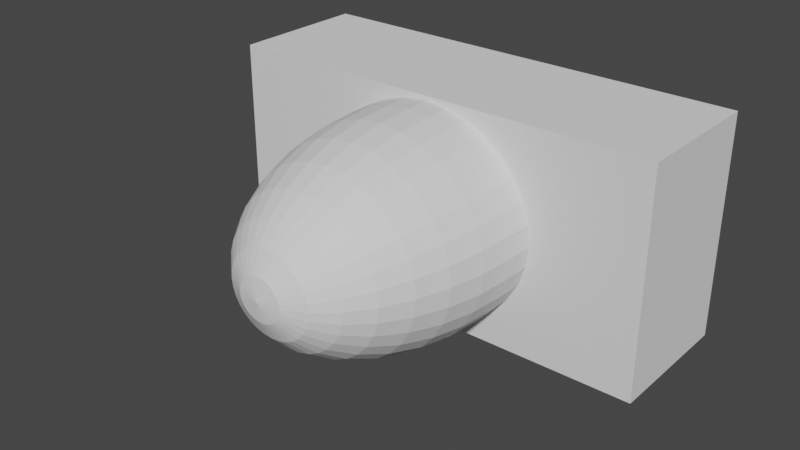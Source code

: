 # Source: IN-S126ESGHIR.blend  (saved by Blender 2.91.10; exported with 4.5.12 LTS)
import bpy
from mathutils import Matrix  # noqa: F401  (used for matrix-valued properties, if any)

bpy.ops.wm.read_factory_settings(use_empty=True)
scene = bpy.context.scene
scene.name = 'Scene'

# ---- collections
col_collection = bpy.data.collections.new('Collection'); scene.collection.children.link(col_collection)

# ---- world
world_world = bpy.data.worlds.new('World'); scene.world = world_world
world_world.use_nodes = True; world_world.node_tree.nodes.clear()
_N = world_world.node_tree.nodes; _L = world_world.node_tree.links
n0 = _N.new('ShaderNodeOutputWorld'); n0.name = 'World Output'; n0.location = (300, 300)
n1 = _N.new('ShaderNodeBackground'); n1.name = 'Background'; n1.location = (10, 300)
n1.inputs[0].default_value = (0.05088, 0.05088, 0.05088, 1.0)
_L.new(n1.outputs[0], n0.inputs[0])
n0.is_active_output = True
world_world.color = (0.05088, 0.05088, 0.05088)
world_world.use_sun_shadow = False
world_world.sun_shadow_jitter_overblur = 0.0

# ---- meshes
me_plane_001 = bpy.data.meshes.new('Plane.001')
me_plane_001.from_pydata([(-1.6, -0.5, 0.0), (1.6, -0.5, 0.0), (-1.6, 0.5, 0.0), (1.6, 0.5, 0.0), (-1.6, -0.5, 1.6), (1.6, -0.5, 1.6), (-1.6, 0.5, 1.6), (1.6, 0.5, 1.6), (1.23e-07, -0.6882, 1.572), (1.368e-07, -0.9504, 1.557), (1.501e-07, -1.203, 1.514), (1.623e-07, -1.435, 1.443), (1.731e-07, -1.639, 1.349), (1.819e-07, -1.806, 1.233), (1.884e-07, -1.93, 1.101), (-0.158, -0.6882, 1.557), (-0.155, -0.9504, 1.543), (-0.146, -1.203, 1.5), (-0.1314, -1.435, 1.431), (-0.1117, -1.639, 1.338), (-0.08779, -1.806, 1.225), (-0.06047, -1.93, 1.096), (-0.03083, -2.006, 0.9557), (-0.31, -0.6882, 1.514), (-0.304, -0.9504, 1.5), (-0.2864, -1.203, 1.46), (-0.2577, -1.435, 1.395), (-0.2192, -1.639, 1.308), (-0.1722, -1.806, 1.201), (-0.1186, -1.93, 1.079), (-0.06047, -2.006, 0.9473), (-0.45, -0.6882, 1.443), (-0.4414, -0.9504, 1.431), (-0.4158, -1.203, 1.395), (-0.3742, -1.435, 1.337), (-0.3182, -1.639, 1.258), (-0.25, -1.806, 1.162), (-0.1722, -1.93, 1.052), (-0.08779, -2.006, 0.9336), (-0.5728, -0.6882, 1.349), (-0.5618, -0.9504, 1.338), (-0.5292, -1.203, 1.308), (-0.4762, -1.435, 1.258), (-0.405, -1.639, 1.191), (-0.3182, -1.806, 1.109), (-0.2192, -1.93, 1.016), (-0.1117, -2.006, 0.9151), (-0.6735, -0.6882, 1.233), (-0.6605, -0.9504, 1.225), (-0.6222, -1.203, 1.201), (-0.56, -1.435, 1.162), (-0.4762, -1.639, 1.109), (-0.3742, -1.806, 1.045), (-0.2577, -1.93, 0.9719), (-0.1314, -2.006, 0.8926), (-0.7483, -0.6882, 1.101), (-0.734, -0.9504, 1.096), (-0.6914, -1.203, 1.079), (-0.6222, -1.435, 1.052), (-0.5292, -1.639, 1.016), (-0.4158, -1.806, 0.9719), (-0.2864, -1.93, 0.9215), (-0.146, -2.006, 0.8669), (-0.7944, -0.6882, 0.9586), (-0.7792, -0.9504, 0.9557), (-0.734, -1.203, 0.9473), (-0.6605, -1.435, 0.9336), (-0.5618, -1.639, 0.9151), (-0.4414, -1.806, 0.8926), (-0.304, -1.93, 0.8669), (-0.155, -2.006, 0.839), (-0.81, -0.6882, 0.81), (-0.7944, -0.9504, 0.81), (-0.7483, -1.203, 0.81), (-0.6735, -1.435, 0.81), (-0.5728, -1.639, 0.81), (-0.45, -1.806, 0.81), (-0.31, -1.93, 0.81), (-0.158, -2.006, 0.81), (-0.7944, -0.6882, 0.6614), (-0.7792, -0.9504, 0.6643), (-0.734, -1.203, 0.6727), (-0.6605, -1.435, 0.6864), (-0.5618, -1.639, 0.7049), (-0.4414, -1.806, 0.7274), (-0.304, -1.93, 0.7531), (-0.155, -2.006, 0.781), (-0.7483, -0.6882, 0.5185), (-0.734, -0.9504, 0.5241), (-0.6914, -1.203, 0.5407), (-0.6222, -1.435, 0.5676), (-0.5292, -1.639, 0.6039), (-0.4158, -1.806, 0.6481), (-0.2864, -1.93, 0.6985), (-0.146, -2.006, 0.7531), (-0.6735, -0.6882, 0.3868), (-0.6605, -0.9504, 0.395), (-0.6222, -1.203, 0.4191), (-0.56, -1.435, 0.4582), (-0.4762, -1.639, 0.5108), (-0.3742, -1.806, 0.5749), (-0.2577, -1.93, 0.6481), (-0.1314, -2.006, 0.7274), (-0.5728, -0.6882, 0.2714), (-0.5618, -0.9504, 0.2818), (-0.5292, -1.203, 0.3124), (-0.4762, -1.435, 0.3622), (-0.405, -1.639, 0.4292), (-0.3182, -1.806, 0.5108), (-0.2192, -1.93, 0.6039), (-0.1117, -2.006, 0.7049), (-0.45, -0.6882, 0.1767), (-0.4414, -0.9504, 0.1889), (-0.4158, -1.203, 0.2249), (-0.3742, -1.435, 0.2834), (-0.3182, -1.639, 0.3622), (-0.25, -1.806, 0.4582), (-0.1722, -1.93, 0.5676), (-0.08779, -2.006, 0.6864), (-0.31, -0.6882, 0.1063), (-0.304, -0.9504, 0.1198), (-0.2864, -1.203, 0.1599), (-0.2577, -1.435, 0.2249), (-0.2192, -1.639, 0.3124), (-0.1722, -1.806, 0.4191), (-0.1186, -1.93, 0.5407), (-0.06047, -2.006, 0.6727), (-0.158, -0.6882, 0.06297), (-0.155, -0.9504, 0.07733), (-0.146, -1.203, 0.1198), (-0.1314, -1.435, 0.1889), (-0.1117, -1.639, 0.2818), (-0.08779, -1.806, 0.395), (-0.06047, -1.93, 0.5241), (-0.03083, -2.006, 0.6643), (8.64e-08, -0.6882, 0.04834), (1.747e-07, -0.9504, 0.06297), (1.731e-07, -1.203, 0.1063), (1.257e-07, -1.435, 0.1767), (2.557e-07, -1.639, 0.2714), (2.123e-07, -1.806, 0.3868), (1.928e-07, -1.93, 0.5185), (2.117e-07, -2.006, 0.6614), (0.158, -0.6882, 0.06297), (0.155, -0.9504, 0.07733), (0.146, -1.203, 0.1198), (0.1314, -1.435, 0.1889), (0.1117, -1.639, 0.2818), (0.08779, -1.806, 0.395), (0.06047, -1.93, 0.5241), (0.03083, -2.006, 0.6643), (0.31, -0.6882, 0.1063), (0.304, -0.9504, 0.1198), (0.2864, -1.203, 0.1599), (0.2577, -1.435, 0.2249), (0.2192, -1.639, 0.3124), (0.1722, -1.806, 0.4191), (0.1186, -1.93, 0.5407), (0.06047, -2.006, 0.6727), (0.45, -0.6882, 0.1767), (0.4414, -0.9504, 0.1889), (0.4158, -1.203, 0.2249), (0.3742, -1.435, 0.2834), (0.3182, -1.639, 0.3622), (0.25, -1.806, 0.4582), (0.1722, -1.93, 0.5676), (0.08779, -2.006, 0.6864), (0.5728, -0.6882, 0.2714), (0.5618, -0.9504, 0.2818), (0.5292, -1.203, 0.3124), (0.4762, -1.435, 0.3622), (0.405, -1.639, 0.4292), (0.3182, -1.806, 0.5108), (0.2192, -1.93, 0.6039), (0.1117, -2.006, 0.7049), (1.938e-07, -2.032, 0.81), (0.6735, -0.6882, 0.3868), (0.6605, -0.9504, 0.395), (0.6222, -1.203, 0.4191), (0.56, -1.435, 0.4582), (0.4762, -1.639, 0.5108), (0.3742, -1.806, 0.5749), (0.2577, -1.93, 0.6481), (0.1314, -2.006, 0.7274), (0.7483, -0.6882, 0.5185), (0.734, -0.9504, 0.5241), (0.6914, -1.203, 0.5407), (0.6222, -1.435, 0.5676), (0.5292, -1.639, 0.6039), (0.4158, -1.806, 0.6481), (0.2864, -1.93, 0.6985), (0.146, -2.006, 0.7531), (0.7944, -0.6882, 0.6614), (0.7792, -0.9504, 0.6643), (0.734, -1.203, 0.6727), (0.6605, -1.435, 0.6864), (0.5618, -1.639, 0.7049), (0.4414, -1.806, 0.7274), (0.304, -1.93, 0.7531), (0.155, -2.006, 0.781), (0.81, -0.6882, 0.81), (0.7944, -0.9504, 0.81), (0.7483, -1.203, 0.81), (0.6735, -1.435, 0.81), (0.5728, -1.639, 0.81), (0.45, -1.806, 0.81), (0.31, -1.93, 0.81), (0.158, -2.006, 0.81), (0.7944, -0.6882, 0.9586), (0.7792, -0.9504, 0.9557), (0.734, -1.203, 0.9473), (0.6605, -1.435, 0.9336), (0.5618, -1.639, 0.9151), (0.4414, -1.806, 0.8926), (0.304, -1.93, 0.8669), (0.155, -2.006, 0.839), (0.7483, -0.6882, 1.101), (0.734, -0.9504, 1.096), (0.6914, -1.203, 1.079), (0.6222, -1.435, 1.052), (0.5292, -1.639, 1.016), (0.4158, -1.806, 0.9719), (0.2864, -1.93, 0.9215), (0.146, -2.006, 0.8669), (0.6735, -0.6882, 1.233), (0.6605, -0.9504, 1.225), (0.6222, -1.203, 1.201), (0.56, -1.435, 1.162), (0.4762, -1.639, 1.109), (0.3742, -1.806, 1.045), (0.2577, -1.93, 0.9719), (0.1314, -2.006, 0.8926), (0.5728, -0.6882, 1.349), (0.5618, -0.9504, 1.338), (0.5292, -1.203, 1.308), (0.4762, -1.435, 1.258), (0.405, -1.639, 1.191), (0.3182, -1.806, 1.109), (0.2192, -1.93, 1.016), (0.1117, -2.006, 0.9151), (0.45, -0.6882, 1.443), (0.4414, -0.9504, 1.431), (0.4158, -1.203, 1.395), (0.3742, -1.435, 1.337), (0.3182, -1.639, 1.258), (0.25, -1.806, 1.162), (0.1722, -1.93, 1.052), (0.08779, -2.006, 0.9336), (0.31, -0.6882, 1.514), (0.304, -0.9504, 1.5), (0.2864, -1.203, 1.46), (0.2577, -1.435, 1.395), (0.2192, -1.639, 1.308), (0.1722, -1.806, 1.201), (0.1186, -1.93, 1.079), (0.06047, -2.006, 0.9473), (0.158, -0.6882, 1.557), (0.155, -0.9504, 1.543), (0.146, -1.203, 1.5), (0.1314, -1.435, 1.431), (0.1117, -1.639, 1.338), (0.08779, -1.806, 1.225), (0.06047, -1.93, 1.096), (0.03083, -2.006, 0.9557), (1.354e-07, -2.006, 0.9586), (1.23e-07, -0.476, 1.572), (-0.158, -0.476, 1.557), (-0.31, -0.476, 1.514), (-0.45, -0.476, 1.443), (-0.5728, -0.476, 1.349), (-0.6735, -0.476, 1.233), (-0.7483, -0.476, 1.101), (-0.7944, -0.476, 0.9586), (-0.81, -0.476, 0.81), (-0.7944, -0.476, 0.6614), (-0.7483, -0.476, 0.5185), (-0.6735, -0.476, 0.3868), (-0.5728, -0.476, 0.2714), (-0.45, -0.476, 0.1767), (-0.31, -0.476, 0.1063), (-0.158, -0.476, 0.06297), (8.64e-08, -0.476, 0.04834), (0.158, -0.476, 0.06297), (0.31, -0.476, 0.1063), (0.45, -0.476, 0.1767), (0.5728, -0.476, 0.2714), (0.6735, -0.476, 0.3868), (0.7483, -0.476, 0.5185), (0.7944, -0.476, 0.6614), (0.81, -0.476, 0.81), (0.7944, -0.476, 0.9586), (0.7483, -0.476, 1.101), (0.6735, -0.476, 1.233), (0.5728, -0.476, 1.349), (0.45, -0.476, 1.443), (0.31, -0.476, 1.514), (0.158, -0.476, 1.557)], [], [(0, 2, 3, 1), (4, 5, 7, 6), (1, 3, 7, 5), (2, 0, 4, 6), (3, 2, 6, 7), (0, 1, 5, 4), (13, 12, 19, 20), (14, 13, 20, 21), (264, 14, 21, 22), (175, 264, 22), (9, 8, 15, 16), (10, 9, 16, 17), (11, 10, 17, 18), (12, 11, 18, 19), (19, 18, 26, 27), (20, 19, 27, 28), (21, 20, 28, 29), (22, 21, 29, 30), (175, 22, 30), (16, 15, 23, 24), (17, 16, 24, 25), (18, 17, 25, 26), (175, 30, 38), (24, 23, 31, 32), (25, 24, 32, 33), (26, 25, 33, 34), (27, 26, 34, 35), (28, 27, 35, 36), (29, 28, 36, 37), (30, 29, 37, 38), (36, 35, 43, 44), (37, 36, 44, 45), (38, 37, 45, 46), (175, 38, 46), (32, 31, 39, 40), (33, 32, 40, 41), (34, 33, 41, 42), (35, 34, 42, 43), (40, 39, 47, 48), (41, 40, 48, 49), (42, 41, 49, 50), (43, 42, 50, 51), (44, 43, 51, 52), (45, 44, 52, 53), (46, 45, 53, 54), (175, 46, 54), (52, 51, 59, 60), (53, 52, 60, 61), (54, 53, 61, 62), (175, 54, 62), (48, 47, 55, 56), (49, 48, 56, 57), (50, 49, 57, 58), (51, 50, 58, 59), (57, 56, 64, 65), (58, 57, 65, 66), (59, 58, 66, 67), (60, 59, 67, 68), (61, 60, 68, 69), (62, 61, 69, 70), (175, 62, 70), (56, 55, 63, 64), (69, 68, 76, 77), (70, 69, 77, 78), (175, 70, 78), (64, 63, 71, 72), (65, 64, 72, 73), (66, 65, 73, 74), (67, 66, 74, 75), (68, 67, 75, 76), (74, 73, 81, 82), (75, 74, 82, 83), (76, 75, 83, 84), (77, 76, 84, 85), (78, 77, 85, 86), (175, 78, 86), (72, 71, 79, 80), (73, 72, 80, 81), (86, 85, 93, 94), (175, 86, 94), (80, 79, 87, 88), (81, 80, 88, 89), (82, 81, 89, 90), (83, 82, 90, 91), (84, 83, 91, 92), (85, 84, 92, 93), (90, 89, 97, 98), (91, 90, 98, 99), (92, 91, 99, 100), (93, 92, 100, 101), (94, 93, 101, 102), (175, 94, 102), (88, 87, 95, 96), (89, 88, 96, 97), (102, 101, 109, 110), (175, 102, 110), (96, 95, 103, 104), (97, 96, 104, 105), (98, 97, 105, 106), (99, 98, 106, 107), (100, 99, 107, 108), (101, 100, 108, 109), (107, 106, 114, 115), (108, 107, 115, 116), (109, 108, 116, 117), (110, 109, 117, 118), (175, 110, 118), (104, 103, 111, 112), (105, 104, 112, 113), (106, 105, 113, 114), (175, 118, 126), (112, 111, 119, 120), (113, 112, 120, 121), (114, 113, 121, 122), (115, 114, 122, 123), (116, 115, 123, 124), (117, 116, 124, 125), (118, 117, 125, 126), (123, 122, 130, 131), (124, 123, 131, 132), (125, 124, 132, 133), (126, 125, 133, 134), (175, 126, 134), (120, 119, 127, 128), (121, 120, 128, 129), (122, 121, 129, 130), (175, 134, 142), (128, 127, 135, 136), (129, 128, 136, 137), (130, 129, 137, 138), (131, 130, 138, 139), (132, 131, 139, 140), (133, 132, 140, 141), (134, 133, 141, 142), (140, 139, 147, 148), (141, 140, 148, 149), (142, 141, 149, 150), (175, 142, 150), (136, 135, 143, 144), (137, 136, 144, 145), (138, 137, 145, 146), (139, 138, 146, 147), (145, 144, 152, 153), (146, 145, 153, 154), (147, 146, 154, 155), (148, 147, 155, 156), (149, 148, 156, 157), (150, 149, 157, 158), (175, 150, 158), (144, 143, 151, 152), (157, 156, 164, 165), (158, 157, 165, 166), (175, 158, 166), (152, 151, 159, 160), (153, 152, 160, 161), (154, 153, 161, 162), (155, 154, 162, 163), (156, 155, 163, 164), (161, 160, 168, 169), (162, 161, 169, 170), (163, 162, 170, 171), (164, 163, 171, 172), (165, 164, 172, 173), (166, 165, 173, 174), (175, 166, 174), (160, 159, 167, 168), (173, 172, 181, 182), (174, 173, 182, 183), (175, 174, 183), (168, 167, 176, 177), (169, 168, 177, 178), (170, 169, 178, 179), (171, 170, 179, 180), (172, 171, 180, 181), (179, 178, 186, 187), (180, 179, 187, 188), (181, 180, 188, 189), (182, 181, 189, 190), (183, 182, 190, 191), (175, 183, 191), (177, 176, 184, 185), (178, 177, 185, 186), (191, 190, 198, 199), (175, 191, 199), (185, 184, 192, 193), (186, 185, 193, 194), (187, 186, 194, 195), (188, 187, 195, 196), (189, 188, 196, 197), (190, 189, 197, 198), (195, 194, 202, 203), (196, 195, 203, 204), (197, 196, 204, 205), (198, 197, 205, 206), (199, 198, 206, 207), (175, 199, 207), (193, 192, 200, 201), (194, 193, 201, 202), (207, 206, 214, 215), (175, 207, 215), (201, 200, 208, 209), (202, 201, 209, 210), (203, 202, 210, 211), (204, 203, 211, 212), (205, 204, 212, 213), (206, 205, 213, 214), (212, 211, 219, 220), (213, 212, 220, 221), (214, 213, 221, 222), (215, 214, 222, 223), (175, 215, 223), (209, 208, 216, 217), (210, 209, 217, 218), (211, 210, 218, 219), (175, 223, 231), (217, 216, 224, 225), (218, 217, 225, 226), (219, 218, 226, 227), (220, 219, 227, 228), (221, 220, 228, 229), (222, 221, 229, 230), (223, 222, 230, 231), (229, 228, 236, 237), (230, 229, 237, 238), (231, 230, 238, 239), (175, 231, 239), (225, 224, 232, 233), (226, 225, 233, 234), (227, 226, 234, 235), (228, 227, 235, 236), (233, 232, 240, 241), (234, 233, 241, 242), (235, 234, 242, 243), (236, 235, 243, 244), (237, 236, 244, 245), (238, 237, 245, 246), (239, 238, 246, 247), (175, 239, 247), (245, 244, 252, 253), (246, 245, 253, 254), (247, 246, 254, 255), (175, 247, 255), (241, 240, 248, 249), (242, 241, 249, 250), (243, 242, 250, 251), (244, 243, 251, 252), (250, 249, 257, 258), (251, 250, 258, 259), (252, 251, 259, 260), (253, 252, 260, 261), (254, 253, 261, 262), (255, 254, 262, 263), (175, 255, 263), (249, 248, 256, 257), (262, 261, 13, 14), (263, 262, 14, 264), (175, 263, 264), (257, 256, 8, 9), (258, 257, 9, 10), (259, 258, 10, 11), (260, 259, 11, 12), (261, 260, 12, 13), (176, 167, 285, 286), (111, 103, 277, 278), (248, 240, 294, 295), (192, 184, 287, 288), (167, 159, 284, 285), (55, 47, 270, 271), (8, 256, 296, 265), (135, 127, 280, 281), (184, 176, 286, 287), (127, 119, 279, 280), (71, 63, 272, 273), (208, 200, 289, 290), (256, 248, 295, 296), (143, 135, 281, 282), (87, 79, 274, 275), (63, 55, 271, 272), (200, 192, 288, 289), (15, 8, 265, 266), (224, 216, 291, 292), (159, 151, 283, 284), (31, 23, 267, 268), (79, 71, 273, 274), (216, 208, 290, 291), (103, 95, 276, 277), (240, 232, 293, 294), (23, 15, 266, 267), (151, 143, 282, 283), (119, 111, 278, 279), (47, 39, 269, 270), (232, 224, 292, 293), (95, 87, 275, 276), (39, 31, 268, 269)])
_uv = me_plane_001.uv_layers.new(name='UVMap')
_uv.uv.foreach_set('vector', [0.0, 0.0, 0.0, 1.0, 1.0, 1.0, 1.0, 0.0, 0.0, 0.0, 1.0, 0.0, 1.0, 1.0, 0.0, 1.0, 1.0, 0.0, 1.0, 1.0, 1.0, 1.0, 1.0, 0.0, 0.0, 1.0, 0.0, 0.0, 0.0, 0.0, 0.0, 1.0, 1.0, 1.0, 0.0, 1.0, 0.0, 1.0, 1.0, 1.0, 0.0, 0.0, 1.0, 0.0, 1.0, 0.0, 0.0, 0.0, 0.75, 0.1875, 0.75, 0.25, 0.7188, 0.25, 0.7188, 0.1875, 0.75, 0.125, 0.75, 0.1875, 0.7188, 0.1875, 0.7188, 0.125, 0.75, 0.0625, 0.75, 0.125, 0.7188, 0.125, 0.7187, 0.0625, 0.7344, 0.0, 0.75, 0.0625, 0.7187, 0.0625, 0.75, 0.4375, 0.75, 0.5, 0.7188, 0.5, 0.7188, 0.4375, 0.75, 0.375, 0.75, 0.4375, 0.7188, 0.4375, 0.7188, 0.375, 0.75, 0.3125, 0.75, 0.375, 0.7188, 0.375, 0.7188, 0.3125, 0.75, 0.25, 0.75, 0.3125, 0.7188, 0.3125, 0.7188, 0.25, 0.7188, 0.25, 0.7188, 0.3125, 0.6875, 0.3125, 0.6875, 0.25, 0.7188, 0.1875, 0.7188, 0.25, 0.6875, 0.25, 0.6875, 0.1875, 0.7188, 0.125, 0.7188, 0.1875, 0.6875, 0.1875, 0.6875, 0.125, 0.7187, 0.0625, 0.7188, 0.125, 0.6875, 0.125, 0.6875, 0.0625, 0.7031, 0.0, 0.7187, 0.0625, 0.6875, 0.0625, 0.7188, 0.4375, 0.7188, 0.5, 0.6875, 0.5, 0.6875, 0.4375, 0.7188, 0.375, 0.7188, 0.4375, 0.6875, 0.4375, 0.6875, 0.375, 0.7188, 0.3125, 0.7188, 0.375, 0.6875, 0.375, 0.6875, 0.3125, 0.6719, 0.0, 0.6875, 0.0625, 0.6562, 0.0625, 0.6875, 0.4375, 0.6875, 0.5, 0.6562, 0.5, 0.6562, 0.4375, 0.6875, 0.375, 0.6875, 0.4375, 0.6562, 0.4375, 0.6562, 0.375, 0.6875, 0.3125, 0.6875, 0.375, 0.6562, 0.375, 0.6562, 0.3125, 0.6875, 0.25, 0.6875, 0.3125, 0.6562, 0.3125, 0.6562, 0.25, 0.6875, 0.1875, 0.6875, 0.25, 0.6562, 0.25, 0.6562, 0.1875, 0.6875, 0.125, 0.6875, 0.1875, 0.6562, 0.1875, 0.6562, 0.125, 0.6875, 0.0625, 0.6875, 0.125, 0.6562, 0.125, 0.6562, 0.0625, 0.6562, 0.1875, 0.6562, 0.25, 0.625, 0.25, 0.625, 0.1875, 0.6562, 0.125, 0.6562, 0.1875, 0.625, 0.1875, 0.625, 0.125, 0.6562, 0.0625, 0.6562, 0.125, 0.625, 0.125, 0.625, 0.0625, 0.6406, 0.0, 0.6562, 0.0625, 0.625, 0.0625, 0.6562, 0.4375, 0.6562, 0.5, 0.625, 0.5, 0.625, 0.4375, 0.6562, 0.375, 0.6562, 0.4375, 0.625, 0.4375, 0.625, 0.375, 0.6562, 0.3125, 0.6562, 0.375, 0.625, 0.375, 0.625, 0.3125, 0.6562, 0.25, 0.6562, 0.3125, 0.625, 0.3125, 0.625, 0.25, 0.625, 0.4375, 0.625, 0.5, 0.5938, 0.5, 0.5937, 0.4375, 0.625, 0.375, 0.625, 0.4375, 0.5937, 0.4375, 0.5937, 0.375, 0.625, 0.3125, 0.625, 0.375, 0.5937, 0.375, 0.5937, 0.3125, 0.625, 0.25, 0.625, 0.3125, 0.5937, 0.3125, 0.5937, 0.25, 0.625, 0.1875, 0.625, 0.25, 0.5937, 0.25, 0.5937, 0.1875, 0.625, 0.125, 0.625, 0.1875, 0.5937, 0.1875, 0.5937, 0.125, 0.625, 0.0625, 0.625, 0.125, 0.5937, 0.125, 0.5937, 0.0625, 0.6094, 0.0, 0.625, 0.0625, 0.5937, 0.0625, 0.5937, 0.1875, 0.5937, 0.25, 0.5625, 0.25, 0.5625, 0.1875, 0.5937, 0.125, 0.5937, 0.1875, 0.5625, 0.1875, 0.5625, 0.125, 0.5937, 0.0625, 0.5937, 0.125, 0.5625, 0.125, 0.5625, 0.0625, 0.5781, 0.0, 0.5937, 0.0625, 0.5625, 0.0625, 0.5937, 0.4375, 0.5938, 0.5, 0.5625, 0.5, 0.5625, 0.4375, 0.5937, 0.375, 0.5937, 0.4375, 0.5625, 0.4375, 0.5625, 0.375, 0.5937, 0.3125, 0.5937, 0.375, 0.5625, 0.375, 0.5625, 0.3125, 0.5937, 0.25, 0.5937, 0.3125, 0.5625, 0.3125, 0.5625, 0.25, 0.5625, 0.375, 0.5625, 0.4375, 0.5312, 0.4375, 0.5312, 0.375, 0.5625, 0.3125, 0.5625, 0.375, 0.5312, 0.375, 0.5312, 0.3125, 0.5625, 0.25, 0.5625, 0.3125, 0.5312, 0.3125, 0.5312, 0.25, 0.5625, 0.1875, 0.5625, 0.25, 0.5312, 0.25, 0.5312, 0.1875, 0.5625, 0.125, 0.5625, 0.1875, 0.5312, 0.1875, 0.5312, 0.125, 0.5625, 0.0625, 0.5625, 0.125, 0.5312, 0.125, 0.5312, 0.0625, 0.5469, 0.0, 0.5625, 0.0625, 0.5312, 0.0625, 0.5625, 0.4375, 0.5625, 0.5, 0.5312, 0.5, 0.5312, 0.4375, 0.5312, 0.125, 0.5312, 0.1875, 0.5, 0.1875, 0.5, 0.125, 0.5312, 0.0625, 0.5312, 0.125, 0.5, 0.125, 0.5, 0.0625, 0.5156, 0.0, 0.5312, 0.0625, 0.5, 0.0625, 0.5312, 0.4375, 0.5312, 0.5, 0.5, 0.5, 0.5, 0.4375, 0.5312, 0.375, 0.5312, 0.4375, 0.5, 0.4375, 0.5, 0.375, 0.5312, 0.3125, 0.5312, 0.375, 0.5, 0.375, 0.5, 0.3125, 0.5312, 0.25, 0.5312, 0.3125, 0.5, 0.3125, 0.5, 0.25, 0.5312, 0.1875, 0.5312, 0.25, 0.5, 0.25, 0.5, 0.1875, 0.5, 0.3125, 0.5, 0.375, 0.4687, 0.375, 0.4687, 0.3125, 0.5, 0.25, 0.5, 0.3125, 0.4687, 0.3125, 0.4687, 0.25, 0.5, 0.1875, 0.5, 0.25, 0.4687, 0.25, 0.4687, 0.1875, 0.5, 0.125, 0.5, 0.1875, 0.4687, 0.1875, 0.4687, 0.125, 0.5, 0.0625, 0.5, 0.125, 0.4687, 0.125, 0.4687, 0.0625, 0.4844, 0.0, 0.5, 0.0625, 0.4687, 0.0625, 0.5, 0.4375, 0.5, 0.5, 0.4687, 0.5, 0.4687, 0.4375, 0.5, 0.375, 0.5, 0.4375, 0.4687, 0.4375, 0.4687, 0.375, 0.4687, 0.0625, 0.4687, 0.125, 0.4375, 0.125, 0.4375, 0.0625, 0.4531, 0.0, 0.4687, 0.0625, 0.4375, 0.0625, 0.4687, 0.4375, 0.4687, 0.5, 0.4375, 0.5, 0.4375, 0.4375, 0.4687, 0.375, 0.4687, 0.4375, 0.4375, 0.4375, 0.4375, 0.375, 0.4687, 0.3125, 0.4687, 0.375, 0.4375, 0.375, 0.4375, 0.3125, 0.4687, 0.25, 0.4687, 0.3125, 0.4375, 0.3125, 0.4375, 0.25, 0.4687, 0.1875, 0.4687, 0.25, 0.4375, 0.25, 0.4375, 0.1875, 0.4687, 0.125, 0.4687, 0.1875, 0.4375, 0.1875, 0.4375, 0.125, 0.4375, 0.3125, 0.4375, 0.375, 0.4062, 0.375, 0.4062, 0.3125, 0.4375, 0.25, 0.4375, 0.3125, 0.4062, 0.3125, 0.4062, 0.25, 0.4375, 0.1875, 0.4375, 0.25, 0.4062, 0.25, 0.4062, 0.1875, 0.4375, 0.125, 0.4375, 0.1875, 0.4062, 0.1875, 0.4062, 0.125, 0.4375, 0.0625, 0.4375, 0.125, 0.4062, 0.125, 0.4062, 0.0625, 0.4219, 0.0, 0.4375, 0.0625, 0.4062, 0.0625, 0.4375, 0.4375, 0.4375, 0.5, 0.4062, 0.5, 0.4062, 0.4375, 0.4375, 0.375, 0.4375, 0.4375, 0.4062, 0.4375, 0.4062, 0.375, 0.4062, 0.0625, 0.4062, 0.125, 0.375, 0.125, 0.375, 0.0625, 0.3906, 0.0, 0.4062, 0.0625, 0.375, 0.0625, 0.4062, 0.4375, 0.4062, 0.5, 0.375, 0.5, 0.375, 0.4375, 0.4062, 0.375, 0.4062, 0.4375, 0.375, 0.4375, 0.375, 0.375, 0.4062, 0.3125, 0.4062, 0.375, 0.375, 0.375, 0.375, 0.3125, 0.4062, 0.25, 0.4062, 0.3125, 0.375, 0.3125, 0.375, 0.25, 0.4062, 0.1875, 0.4062, 0.25, 0.375, 0.25, 0.375, 0.1875, 0.4062, 0.125, 0.4062, 0.1875, 0.375, 0.1875, 0.375, 0.125, 0.375, 0.25, 0.375, 0.3125, 0.3437, 0.3125, 0.3437, 0.25, 0.375, 0.1875, 0.375, 0.25, 0.3437, 0.25, 0.3437, 0.1875, 0.375, 0.125, 0.375, 0.1875, 0.3437, 0.1875, 0.3437, 0.125, 0.375, 0.0625, 0.375, 0.125, 0.3437, 0.125, 0.3437, 0.0625, 0.3594, 0.0, 0.375, 0.0625, 0.3437, 0.0625, 0.375, 0.4375, 0.375, 0.5, 0.3437, 0.5, 0.3437, 0.4375, 0.375, 0.375, 0.375, 0.4375, 0.3437, 0.4375, 0.3437, 0.375, 0.375, 0.3125, 0.375, 0.375, 0.3437, 0.375, 0.3437, 0.3125, 0.3281, 0.0, 0.3437, 0.0625, 0.3125, 0.0625, 0.3437, 0.4375, 0.3437, 0.5, 0.3125, 0.5, 0.3125, 0.4375, 0.3437, 0.375, 0.3437, 0.4375, 0.3125, 0.4375, 0.3125, 0.375, 0.3437, 0.3125, 0.3437, 0.375, 0.3125, 0.375, 0.3125, 0.3125, 0.3437, 0.25, 0.3437, 0.3125, 0.3125, 0.3125, 0.3125, 0.25, 0.3437, 0.1875, 0.3437, 0.25, 0.3125, 0.25, 0.3125, 0.1875, 0.3437, 0.125, 0.3437, 0.1875, 0.3125, 0.1875, 0.3125, 0.125, 0.3437, 0.0625, 0.3437, 0.125, 0.3125, 0.125, 0.3125, 0.0625, 0.3125, 0.25, 0.3125, 0.3125, 0.2812, 0.3125, 0.2812, 0.25, 0.3125, 0.1875, 0.3125, 0.25, 0.2812, 0.25, 0.2812, 0.1875, 0.3125, 0.125, 0.3125, 0.1875, 0.2812, 0.1875, 0.2812, 0.125, 0.3125, 0.0625, 0.3125, 0.125, 0.2812, 0.125, 0.2812, 0.0625, 0.2969, 0.0, 0.3125, 0.0625, 0.2812, 0.0625, 0.3125, 0.4375, 0.3125, 0.5, 0.2812, 0.5, 0.2812, 0.4375, 0.3125, 0.375, 0.3125, 0.4375, 0.2812, 0.4375, 0.2812, 0.375, 0.3125, 0.3125, 0.3125, 0.375, 0.2812, 0.375, 0.2812, 0.3125, 0.2656, 0.0, 0.2812, 0.0625, 0.25, 0.0625, 0.2812, 0.4375, 0.2812, 0.5, 0.25, 0.5, 0.25, 0.4375, 0.2812, 0.375, 0.2812, 0.4375, 0.25, 0.4375, 0.25, 0.375, 0.2812, 0.3125, 0.2812, 0.375, 0.25, 0.375, 0.25, 0.3125, 0.2812, 0.25, 0.2812, 0.3125, 0.25, 0.3125, 0.25, 0.25, 0.2812, 0.1875, 0.2812, 0.25, 0.25, 0.25, 0.25, 0.1875, 0.2812, 0.125, 0.2812, 0.1875, 0.25, 0.1875, 0.25, 0.125, 0.2812, 0.0625, 0.2812, 0.125, 0.25, 0.125, 0.25, 0.0625, 0.25, 0.1875, 0.25, 0.25, 0.2187, 0.25, 0.2187, 0.1875, 0.25, 0.125, 0.25, 0.1875, 0.2187, 0.1875, 0.2188, 0.125, 0.25, 0.0625, 0.25, 0.125, 0.2188, 0.125, 0.2188, 0.0625, 0.2344, 0.0, 0.25, 0.0625, 0.2188, 0.0625, 0.25, 0.4375, 0.25, 0.5, 0.2188, 0.5, 0.2187, 0.4375, 0.25, 0.375, 0.25, 0.4375, 0.2187, 0.4375, 0.2187, 0.375, 0.25, 0.3125, 0.25, 0.375, 0.2187, 0.375, 0.2188, 0.3125, 0.25, 0.25, 0.25, 0.3125, 0.2188, 0.3125, 0.2187, 0.25, 0.2187, 0.375, 0.2187, 0.4375, 0.1875, 0.4375, 0.1875, 0.375, 0.2188, 0.3125, 0.2187, 0.375, 0.1875, 0.375, 0.1875, 0.3125, 0.2187, 0.25, 0.2188, 0.3125, 0.1875, 0.3125, 0.1875, 0.25, 0.2187, 0.1875, 0.2187, 0.25, 0.1875, 0.25, 0.1875, 0.1875, 0.2188, 0.125, 0.2187, 0.1875, 0.1875, 0.1875, 0.1875, 0.125, 0.2188, 0.0625, 0.2188, 0.125, 0.1875, 0.125, 0.1875, 0.0625, 0.2031, 0.0, 0.2188, 0.0625, 0.1875, 0.0625, 0.2187, 0.4375, 0.2188, 0.5, 0.1875, 0.5, 0.1875, 0.4375, 0.1875, 0.125, 0.1875, 0.1875, 0.1563, 0.1875, 0.1563, 0.125, 0.1875, 0.0625, 0.1875, 0.125, 0.1563, 0.125, 0.1563, 0.0625, 0.1719, 0.0, 0.1875, 0.0625, 0.1563, 0.0625, 0.1875, 0.4375, 0.1875, 0.5, 0.1563, 0.5, 0.1562, 0.4375, 0.1875, 0.375, 0.1875, 0.4375, 0.1562, 0.4375, 0.1562, 0.375, 0.1875, 0.3125, 0.1875, 0.375, 0.1562, 0.375, 0.1563, 0.3125, 0.1875, 0.25, 0.1875, 0.3125, 0.1563, 0.3125, 0.1562, 0.25, 0.1875, 0.1875, 0.1875, 0.25, 0.1562, 0.25, 0.1563, 0.1875, 0.1562, 0.375, 0.1562, 0.4375, 0.125, 0.4375, 0.125, 0.375, 0.1563, 0.3125, 0.1562, 0.375, 0.125, 0.375, 0.125, 0.3125, 0.1562, 0.25, 0.1563, 0.3125, 0.125, 0.3125, 0.125, 0.25, 0.1563, 0.1875, 0.1562, 0.25, 0.125, 0.25, 0.125, 0.1875, 0.1563, 0.125, 0.1563, 0.1875, 0.125, 0.1875, 0.125, 0.125, 0.1563, 0.0625, 0.1563, 0.125, 0.125, 0.125, 0.125, 0.0625, 0.1406, 0.0, 0.1563, 0.0625, 0.125, 0.0625, 0.1562, 0.4375, 0.1563, 0.5, 0.125, 0.5, 0.125, 0.4375, 0.125, 0.125, 0.125, 0.1875, 0.09375, 0.1875, 0.09375, 0.125, 0.125, 0.0625, 0.125, 0.125, 0.09375, 0.125, 0.09375, 0.0625, 0.1094, 0.0, 0.125, 0.0625, 0.09375, 0.0625, 0.125, 0.4375, 0.125, 0.5, 0.09375, 0.5, 0.09375, 0.4375, 0.125, 0.375, 0.125, 0.4375, 0.09375, 0.4375, 0.09375, 0.375, 0.125, 0.3125, 0.125, 0.375, 0.09375, 0.375, 0.09375, 0.3125, 0.125, 0.25, 0.125, 0.3125, 0.09375, 0.3125, 0.09375, 0.25, 0.125, 0.1875, 0.125, 0.25, 0.09375, 0.25, 0.09375, 0.1875, 0.09375, 0.3125, 0.09375, 0.375, 0.0625, 0.375, 0.0625, 0.3125, 0.09375, 0.25, 0.09375, 0.3125, 0.0625, 0.3125, 0.0625, 0.25, 0.09375, 0.1875, 0.09375, 0.25, 0.0625, 0.25, 0.0625, 0.1875, 0.09375, 0.125, 0.09375, 0.1875, 0.0625, 0.1875, 0.0625, 0.125, 0.09375, 0.0625, 0.09375, 0.125, 0.0625, 0.125, 0.0625, 0.0625, 0.07813, 0.0, 0.09375, 0.0625, 0.0625, 0.0625, 0.09375, 0.4375, 0.09375, 0.5, 0.0625, 0.5, 0.0625, 0.4375, 0.09375, 0.375, 0.09375, 0.4375, 0.0625, 0.4375, 0.0625, 0.375, 0.0625, 0.0625, 0.0625, 0.125, 0.03125, 0.125, 0.03125, 0.0625, 0.04688, 0.0, 0.0625, 0.0625, 0.03125, 0.0625, 0.0625, 0.4375, 0.0625, 0.5, 0.03125, 0.5, 0.03125, 0.4375, 0.0625, 0.375, 0.0625, 0.4375, 0.03125, 0.4375, 0.03125, 0.375, 0.0625, 0.3125, 0.0625, 0.375, 0.03125, 0.375, 0.03125, 0.3125, 0.0625, 0.25, 0.0625, 0.3125, 0.03125, 0.3125, 0.03125, 0.25, 0.0625, 0.1875, 0.0625, 0.25, 0.03125, 0.25, 0.03125, 0.1875, 0.0625, 0.125, 0.0625, 0.1875, 0.03125, 0.1875, 0.03125, 0.125, 0.03125, 0.3125, 0.03125, 0.375, 0.0, 0.375, 5.96e-08, 0.3125, 0.03125, 0.25, 0.03125, 0.3125, 5.96e-08, 0.3125, 0.0, 0.25, 0.03125, 0.1875, 0.03125, 0.25, 0.0, 0.25, 5.96e-08, 0.1875, 0.03125, 0.125, 0.03125, 0.1875, 5.96e-08, 0.1875, 1.192e-07, 0.125, 0.03125, 0.0625, 0.03125, 0.125, 1.192e-07, 0.125, 2.086e-07, 0.0625, 0.01563, 0.0, 0.03125, 0.0625, 2.086e-07, 0.0625, 0.03125, 0.4375, 0.03125, 0.5, 5.96e-08, 0.5, 0.0, 0.4375, 0.03125, 0.375, 0.03125, 0.4375, 0.0, 0.4375, 0.0, 0.375, 1.0, 0.0625, 1.0, 0.125, 0.9688, 0.125, 0.9688, 0.0625, 0.9844, 0.0, 1.0, 0.0625, 0.9688, 0.0625, 1.0, 0.4375, 1.0, 0.5, 0.9688, 0.5, 0.9688, 0.4375, 1.0, 0.375, 1.0, 0.4375, 0.9688, 0.4375, 0.9688, 0.375, 1.0, 0.3125, 1.0, 0.375, 0.9688, 0.375, 0.9688, 0.3125, 1.0, 0.25, 1.0, 0.3125, 0.9688, 0.3125, 0.9688, 0.25, 1.0, 0.1875, 1.0, 0.25, 0.9688, 0.25, 0.9688, 0.1875, 1.0, 0.125, 1.0, 0.1875, 0.9688, 0.1875, 0.9688, 0.125, 0.9688, 0.25, 0.9688, 0.3125, 0.9375, 0.3125, 0.9375, 0.25, 0.9688, 0.1875, 0.9688, 0.25, 0.9375, 0.25, 0.9375, 0.1875, 0.9688, 0.125, 0.9688, 0.1875, 0.9375, 0.1875, 0.9375, 0.125, 0.9688, 0.0625, 0.9688, 0.125, 0.9375, 0.125, 0.9375, 0.0625, 0.9531, 0.0, 0.9688, 0.0625, 0.9375, 0.0625, 0.9688, 0.4375, 0.9688, 0.5, 0.9375, 0.5, 0.9375, 0.4375, 0.9688, 0.375, 0.9688, 0.4375, 0.9375, 0.4375, 0.9375, 0.375, 0.9688, 0.3125, 0.9688, 0.375, 0.9375, 0.375, 0.9375, 0.3125, 0.9219, 0.0, 0.9375, 0.0625, 0.9063, 0.0625, 0.9375, 0.4375, 0.9375, 0.5, 0.9062, 0.5, 0.9062, 0.4375, 0.9375, 0.375, 0.9375, 0.4375, 0.9062, 0.4375, 0.9062, 0.375, 0.9375, 0.3125, 0.9375, 0.375, 0.9062, 0.375, 0.9062, 0.3125, 0.9375, 0.25, 0.9375, 0.3125, 0.9062, 0.3125, 0.9062, 0.25, 0.9375, 0.1875, 0.9375, 0.25, 0.9062, 0.25, 0.9062, 0.1875, 0.9375, 0.125, 0.9375, 0.1875, 0.9062, 0.1875, 0.9063, 0.125, 0.9375, 0.0625, 0.9375, 0.125, 0.9063, 0.125, 0.9063, 0.0625, 0.9062, 0.1875, 0.9062, 0.25, 0.875, 0.25, 0.875, 0.1875, 0.9063, 0.125, 0.9062, 0.1875, 0.875, 0.1875, 0.875, 0.125, 0.9063, 0.0625, 0.9063, 0.125, 0.875, 0.125, 0.875, 0.0625, 0.8906, 0.0, 0.9063, 0.0625, 0.875, 0.0625, 0.9062, 0.4375, 0.9062, 0.5, 0.875, 0.5, 0.875, 0.4375, 0.9062, 0.375, 0.9062, 0.4375, 0.875, 0.4375, 0.875, 0.375, 0.9062, 0.3125, 0.9062, 0.375, 0.875, 0.375, 0.875, 0.3125, 0.9062, 0.25, 0.9062, 0.3125, 0.875, 0.3125, 0.875, 0.25, 0.875, 0.4375, 0.875, 0.5, 0.8438, 0.5, 0.8438, 0.4375, 0.875, 0.375, 0.875, 0.4375, 0.8438, 0.4375, 0.8438, 0.375, 0.875, 0.3125, 0.875, 0.375, 0.8438, 0.375, 0.8438, 0.3125, 0.875, 0.25, 0.875, 0.3125, 0.8438, 0.3125, 0.8438, 0.25, 0.875, 0.1875, 0.875, 0.25, 0.8438, 0.25, 0.8438, 0.1875, 0.875, 0.125, 0.875, 0.1875, 0.8438, 0.1875, 0.8438, 0.125, 0.875, 0.0625, 0.875, 0.125, 0.8438, 0.125, 0.8438, 0.0625, 0.8594, 0.0, 0.875, 0.0625, 0.8438, 0.0625, 0.8438, 0.1875, 0.8438, 0.25, 0.8125, 0.25, 0.8125, 0.1875, 0.8438, 0.125, 0.8438, 0.1875, 0.8125, 0.1875, 0.8125, 0.125, 0.8438, 0.0625, 0.8438, 0.125, 0.8125, 0.125, 0.8125, 0.0625, 0.8281, 0.0, 0.8438, 0.0625, 0.8125, 0.0625, 0.8438, 0.4375, 0.8438, 0.5, 0.8125, 0.5, 0.8125, 0.4375, 0.8438, 0.375, 0.8438, 0.4375, 0.8125, 0.4375, 0.8125, 0.375, 0.8438, 0.3125, 0.8438, 0.375, 0.8125, 0.375, 0.8125, 0.3125, 0.8438, 0.25, 0.8438, 0.3125, 0.8125, 0.3125, 0.8125, 0.25, 0.8125, 0.375, 0.8125, 0.4375, 0.7812, 0.4375, 0.7812, 0.375, 0.8125, 0.3125, 0.8125, 0.375, 0.7812, 0.375, 0.7812, 0.3125, 0.8125, 0.25, 0.8125, 0.3125, 0.7812, 0.3125, 0.7812, 0.25, 0.8125, 0.1875, 0.8125, 0.25, 0.7812, 0.25, 0.7812, 0.1875, 0.8125, 0.125, 0.8125, 0.1875, 0.7812, 0.1875, 0.7812, 0.125, 0.8125, 0.0625, 0.8125, 0.125, 0.7812, 0.125, 0.7812, 0.0625, 0.7969, 0.0, 0.8125, 0.0625, 0.7812, 0.0625, 0.8125, 0.4375, 0.8125, 0.5, 0.7812, 0.5, 0.7812, 0.4375, 0.7812, 0.125, 0.7812, 0.1875, 0.75, 0.1875, 0.75, 0.125, 0.7812, 0.0625, 0.7812, 0.125, 0.75, 0.125, 0.75, 0.0625, 0.7656, 0.0, 0.7812, 0.0625, 0.75, 0.0625, 0.7812, 0.4375, 0.7812, 0.5, 0.75, 0.5, 0.75, 0.4375, 0.7812, 0.375, 0.7812, 0.4375, 0.75, 0.4375, 0.75, 0.375, 0.7812, 0.3125, 0.7812, 0.375, 0.75, 0.375, 0.75, 0.3125, 0.7812, 0.25, 0.7812, 0.3125, 0.75, 0.3125, 0.75, 0.25, 0.7812, 0.1875, 0.7812, 0.25, 0.75, 0.25, 0.75, 0.1875, 0.09375, 0.5, 0.125, 0.5, 0.125, 0.5, 0.09375, 0.5, 0.3437, 0.5, 0.375, 0.5, 0.375, 0.5, 0.3437, 0.5, 0.8125, 0.5, 0.8438, 0.5, 0.8438, 0.5, 0.8125, 0.5, 0.03125, 0.5, 0.0625, 0.5, 0.0625, 0.5, 0.03125, 0.5, 0.125, 0.5, 0.1563, 0.5, 0.1563, 0.5, 0.125, 0.5, 0.5625, 0.5, 0.5938, 0.5, 0.5938, 0.5, 0.5625, 0.5, 0.75, 0.5, 0.7812, 0.5, 0.7812, 0.5, 0.75, 0.5, 0.25, 0.5, 0.2812, 0.5, 0.2812, 0.5, 0.25, 0.5, 0.0625, 0.5, 0.09375, 0.5, 0.09375, 0.5, 0.0625, 0.5, 0.2812, 0.5, 0.3125, 0.5, 0.3125, 0.5, 0.2812, 0.5, 0.5, 0.5, 0.5312, 0.5, 0.5312, 0.5, 0.5, 0.5, 0.9688, 0.5, 1.0, 0.5, 1.0, 0.5, 0.9688, 0.5, 0.7812, 0.5, 0.8125, 0.5, 0.8125, 0.5, 0.7812, 0.5, 0.2188, 0.5, 0.25, 0.5, 0.25, 0.5, 0.2188, 0.5, 0.4375, 0.5, 0.4687, 0.5, 0.4687, 0.5, 0.4375, 0.5, 0.5312, 0.5, 0.5625, 0.5, 0.5625, 0.5, 0.5312, 0.5, 5.96e-08, 0.5, 0.03125, 0.5, 0.03125, 0.5, 5.96e-08, 0.5, 0.7188, 0.5, 0.75, 0.5, 0.75, 0.5, 0.7188, 0.5, 0.9062, 0.5, 0.9375, 0.5, 0.9375, 0.5, 0.9062, 0.5, 0.1563, 0.5, 0.1875, 0.5, 0.1875, 0.5, 0.1563, 0.5, 0.6562, 0.5, 0.6875, 0.5, 0.6875, 0.5, 0.6562, 0.5, 0.4687, 0.5, 0.5, 0.5, 0.5, 0.5, 0.4687, 0.5, 0.9375, 0.5, 0.9688, 0.5, 0.9688, 0.5, 0.9375, 0.5, 0.375, 0.5, 0.4062, 0.5, 0.4062, 0.5, 0.375, 0.5, 0.8438, 0.5, 0.875, 0.5, 0.875, 0.5, 0.8438, 0.5, 0.6875, 0.5, 0.7188, 0.5, 0.7188, 0.5, 0.6875, 0.5, 0.1875, 0.5, 0.2188, 0.5, 0.2188, 0.5, 0.1875, 0.5, 0.3125, 0.5, 0.3437, 0.5, 0.3437, 0.5, 0.3125, 0.5, 0.5938, 0.5, 0.625, 0.5, 0.625, 0.5, 0.5938, 0.5, 0.875, 0.5, 0.9062, 0.5, 0.9062, 0.5, 0.875, 0.5, 0.4062, 0.5, 0.4375, 0.5, 0.4375, 0.5, 0.4062, 0.5, 0.625, 0.5, 0.6562, 0.5, 0.6562, 0.5, 0.625, 0.5])
me_plane_001.use_remesh_fix_poles = True
me_plane_001.use_remesh_preserve_attributes = False
me_plane_001.use_mirror_vertex_groups = False
me_plane_001.update()

# ---- objects
ob_plane = bpy.data.objects.new('Plane', me_plane_001)

# ---- transforms, parenting, visibility, modifiers, constraints
ob_plane.location = (0.0, 0.0, 0.0)
ob_plane.lineart.crease_threshold = 0.0

# ---- collection membership
col_collection.objects.link(ob_plane)

# ---- scene / render settings (as saved in the file)
scene.frame_start = 1; scene.frame_end = 250; scene.frame_set(1)
scene.render.engine = 'BLENDER_EEVEE_NEXT'
scene.cycles.use_denoising = False
scene.cycles.samples = 128
scene.cycles.sampling_pattern = 'TABULATED_SOBOL'
scene.cycles.use_adaptive_sampling = False
scene.cycles.use_light_tree = False
scene.view_settings.view_transform = 'Filmic'
bpy.context.view_layer.update()

# ---- added for rendering (the .blend has no active camera and no usable light): camera, sun
cam_auto = bpy.data.cameras.new('AutoCamera')
cam_auto.lens = 50.0
cam_auto.sensor_width = 36.0
cam_auto.clip_end = 1000.0
ob_auto_camera = bpy.data.objects.new('AutoCamera', cam_auto)
scene.collection.objects.link(ob_auto_camera)
ob_auto_camera.location = (4.05538, -5.63254, 4.04431)
ob_auto_camera.rotation_euler = (1.09748, -7.21219e-08, 0.694738)
scene.camera = ob_auto_camera
light_auto_sun = bpy.data.lights.new('AutoSun', 'SUN')
light_auto_sun.energy = 3.0
light_auto_sun.angle = 0.0523599
ob_auto_sun = bpy.data.objects.new('AutoSun', light_auto_sun)
scene.collection.objects.link(ob_auto_sun)
ob_auto_sun.rotation_euler = (0.872665, 0.174533, 0.523599)
bpy.context.view_layer.update()
